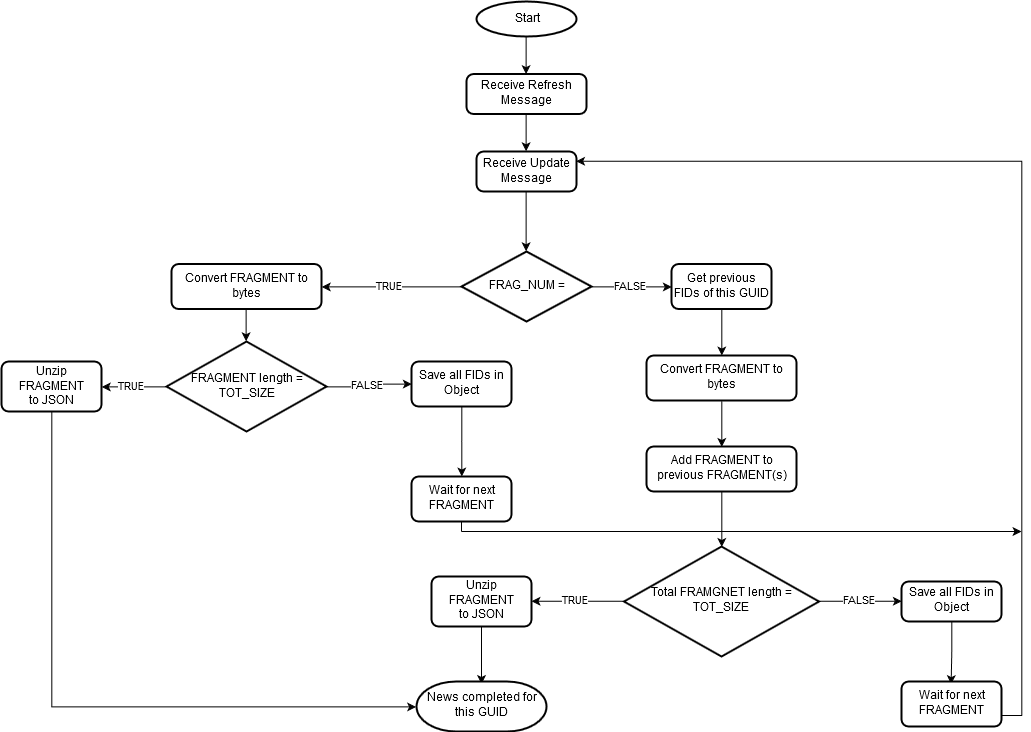

The diagram above was exported from draw.io. Its source (the exported page's mxGraphModel, read from the mxfile embedded in the PNG):
<mxGraphModel dx="1209" dy="816" grid="1" gridSize="10" guides="1" tooltips="1" connect="1" arrows="1" fold="1" page="1" pageScale="1" pageWidth="1100" pageHeight="850" math="0" shadow="0">
  <root>
    <mxCell id="0" />
    <mxCell id="1" parent="0" />
    <mxCell id="M6vfc-VT-8unHNkC699c-16" style="edgeStyle=orthogonalEdgeStyle;rounded=0;orthogonalLoop=1;jettySize=auto;html=1;exitX=0.5;exitY=1;exitDx=0;exitDy=0;exitPerimeter=0;entryX=0.5;entryY=0;entryDx=0;entryDy=0;" edge="1" parent="1" source="hQr30h6nnwTKkEByXFFi-4" target="M6vfc-VT-8unHNkC699c-14">
      <mxGeometry relative="1" as="geometry" />
    </mxCell>
    <mxCell id="hQr30h6nnwTKkEByXFFi-4" value="Start" style="strokeWidth=2;html=1;shape=mxgraph.flowchart.start_1;whiteSpace=wrap;" parent="1" vertex="1">
      <mxGeometry x="520" y="50" width="100" height="35" as="geometry" />
    </mxCell>
    <mxCell id="M6vfc-VT-8unHNkC699c-7" style="edgeStyle=orthogonalEdgeStyle;rounded=0;orthogonalLoop=1;jettySize=auto;html=1;exitX=0.5;exitY=1;exitDx=0;exitDy=0;entryX=0.5;entryY=0;entryDx=0;entryDy=0;entryPerimeter=0;" edge="1" parent="1" source="hQr30h6nnwTKkEByXFFi-5" target="hQr30h6nnwTKkEByXFFi-7">
      <mxGeometry relative="1" as="geometry" />
    </mxCell>
    <mxCell id="hQr30h6nnwTKkEByXFFi-5" value="Receive Update Message" style="rounded=1;whiteSpace=wrap;html=1;absoluteArcSize=1;arcSize=14;strokeWidth=2;" parent="1" vertex="1">
      <mxGeometry x="520" y="200" width="100" height="40" as="geometry" />
    </mxCell>
    <mxCell id="hQr30h6nnwTKkEByXFFi-12" value="TRUE" style="edgeStyle=orthogonalEdgeStyle;rounded=0;orthogonalLoop=1;jettySize=auto;html=1;exitX=0;exitY=0.5;exitDx=0;exitDy=0;exitPerimeter=0;entryX=1;entryY=0.5;entryDx=0;entryDy=0;" parent="1" source="hQr30h6nnwTKkEByXFFi-7" target="hQr30h6nnwTKkEByXFFi-8" edge="1">
      <mxGeometry relative="1" as="geometry" />
    </mxCell>
    <mxCell id="hQr30h6nnwTKkEByXFFi-30" value="FALSE" style="edgeStyle=orthogonalEdgeStyle;rounded=0;orthogonalLoop=1;jettySize=auto;html=1;exitX=1;exitY=0.5;exitDx=0;exitDy=0;exitPerimeter=0;entryX=0;entryY=0.5;entryDx=0;entryDy=0;" parent="1" source="hQr30h6nnwTKkEByXFFi-7" target="hQr30h6nnwTKkEByXFFi-22" edge="1">
      <mxGeometry relative="1" as="geometry" />
    </mxCell>
    <mxCell id="hQr30h6nnwTKkEByXFFi-7" value="FRAG_NUM = 1" style="strokeWidth=2;html=1;shape=mxgraph.flowchart.decision;whiteSpace=wrap;" parent="1" vertex="1">
      <mxGeometry x="505" y="300" width="130" height="70" as="geometry" />
    </mxCell>
    <mxCell id="hQr30h6nnwTKkEByXFFi-15" style="edgeStyle=orthogonalEdgeStyle;rounded=0;orthogonalLoop=1;jettySize=auto;html=1;exitX=0.5;exitY=1;exitDx=0;exitDy=0;entryX=0.5;entryY=0;entryDx=0;entryDy=0;entryPerimeter=0;" parent="1" source="hQr30h6nnwTKkEByXFFi-8" target="hQr30h6nnwTKkEByXFFi-9" edge="1">
      <mxGeometry relative="1" as="geometry" />
    </mxCell>
    <mxCell id="hQr30h6nnwTKkEByXFFi-8" value="Convert FRAGMENT to bytes" style="rounded=1;whiteSpace=wrap;html=1;absoluteArcSize=1;arcSize=14;strokeWidth=2;" parent="1" vertex="1">
      <mxGeometry x="215" y="312.5" width="150" height="45" as="geometry" />
    </mxCell>
    <mxCell id="hQr30h6nnwTKkEByXFFi-14" value="TRUE" style="edgeStyle=orthogonalEdgeStyle;rounded=0;orthogonalLoop=1;jettySize=auto;html=1;entryX=1;entryY=0.5;entryDx=0;entryDy=0;" parent="1" source="hQr30h6nnwTKkEByXFFi-9" target="hQr30h6nnwTKkEByXFFi-10" edge="1">
      <mxGeometry relative="1" as="geometry" />
    </mxCell>
    <mxCell id="hQr30h6nnwTKkEByXFFi-17" value="FALSE" style="edgeStyle=orthogonalEdgeStyle;rounded=0;orthogonalLoop=1;jettySize=auto;html=1;exitX=1;exitY=0.5;exitDx=0;exitDy=0;exitPerimeter=0;entryX=0;entryY=0.5;entryDx=0;entryDy=0;" parent="1" source="hQr30h6nnwTKkEByXFFi-9" target="hQr30h6nnwTKkEByXFFi-16" edge="1">
      <mxGeometry relative="1" as="geometry" />
    </mxCell>
    <mxCell id="hQr30h6nnwTKkEByXFFi-9" value="FRAGMENT length = TOT_SIZE" style="strokeWidth=2;html=1;shape=mxgraph.flowchart.decision;whiteSpace=wrap;" parent="1" vertex="1">
      <mxGeometry x="210" y="390" width="160" height="90" as="geometry" />
    </mxCell>
    <mxCell id="M6vfc-VT-8unHNkC699c-10" style="edgeStyle=orthogonalEdgeStyle;rounded=0;orthogonalLoop=1;jettySize=auto;html=1;exitX=0.5;exitY=1;exitDx=0;exitDy=0;entryX=0;entryY=0.5;entryDx=0;entryDy=0;entryPerimeter=0;" edge="1" parent="1" source="hQr30h6nnwTKkEByXFFi-10" target="hQr30h6nnwTKkEByXFFi-45">
      <mxGeometry relative="1" as="geometry" />
    </mxCell>
    <mxCell id="hQr30h6nnwTKkEByXFFi-10" value="&lt;div&gt;Unzip FRAGMENT&lt;/div&gt;&lt;div&gt;to JSON&lt;br&gt;&lt;/div&gt;" style="rounded=1;whiteSpace=wrap;html=1;absoluteArcSize=1;arcSize=14;strokeWidth=2;" parent="1" vertex="1">
      <mxGeometry x="45" y="410" width="100" height="50" as="geometry" />
    </mxCell>
    <mxCell id="hQr30h6nnwTKkEByXFFi-20" style="edgeStyle=orthogonalEdgeStyle;rounded=0;orthogonalLoop=1;jettySize=auto;html=1;exitX=0.5;exitY=1;exitDx=0;exitDy=0;" parent="1" source="hQr30h6nnwTKkEByXFFi-16" target="hQr30h6nnwTKkEByXFFi-19" edge="1">
      <mxGeometry relative="1" as="geometry" />
    </mxCell>
    <mxCell id="hQr30h6nnwTKkEByXFFi-16" value="Save all FIDs in Object" style="rounded=1;whiteSpace=wrap;html=1;absoluteArcSize=1;arcSize=14;strokeWidth=2;" parent="1" vertex="1">
      <mxGeometry x="455" y="410" width="100" height="45" as="geometry" />
    </mxCell>
    <mxCell id="hQr30h6nnwTKkEByXFFi-19" value="Wait for next FRAGMENT" style="rounded=1;whiteSpace=wrap;html=1;absoluteArcSize=1;arcSize=14;strokeWidth=2;" parent="1" vertex="1">
      <mxGeometry x="455" y="525" width="100" height="45" as="geometry" />
    </mxCell>
    <mxCell id="hQr30h6nnwTKkEByXFFi-31" style="edgeStyle=orthogonalEdgeStyle;rounded=0;orthogonalLoop=1;jettySize=auto;html=1;exitX=0.5;exitY=1;exitDx=0;exitDy=0;entryX=0.5;entryY=0;entryDx=0;entryDy=0;" parent="1" source="hQr30h6nnwTKkEByXFFi-22" target="hQr30h6nnwTKkEByXFFi-24" edge="1">
      <mxGeometry relative="1" as="geometry">
        <mxPoint x="745" y="390" as="targetPoint" />
      </mxGeometry>
    </mxCell>
    <mxCell id="hQr30h6nnwTKkEByXFFi-22" value="Get previous FIDs of this GUID" style="rounded=1;whiteSpace=wrap;html=1;absoluteArcSize=1;arcSize=14;strokeWidth=2;" parent="1" vertex="1">
      <mxGeometry x="715" y="312.5" width="100" height="45" as="geometry" />
    </mxCell>
    <mxCell id="hQr30h6nnwTKkEByXFFi-32" style="edgeStyle=orthogonalEdgeStyle;rounded=0;orthogonalLoop=1;jettySize=auto;html=1;exitX=0.5;exitY=1;exitDx=0;exitDy=0;entryX=0.5;entryY=0;entryDx=0;entryDy=0;" parent="1" source="hQr30h6nnwTKkEByXFFi-24" target="hQr30h6nnwTKkEByXFFi-25" edge="1">
      <mxGeometry relative="1" as="geometry" />
    </mxCell>
    <mxCell id="hQr30h6nnwTKkEByXFFi-24" value="Convert FRAGMENT to bytes" style="rounded=1;whiteSpace=wrap;html=1;absoluteArcSize=1;arcSize=14;strokeWidth=2;" parent="1" vertex="1">
      <mxGeometry x="690" y="404" width="150" height="45" as="geometry" />
    </mxCell>
    <mxCell id="hQr30h6nnwTKkEByXFFi-33" style="edgeStyle=orthogonalEdgeStyle;rounded=0;orthogonalLoop=1;jettySize=auto;html=1;exitX=0.5;exitY=1;exitDx=0;exitDy=0;entryX=0.5;entryY=0;entryDx=0;entryDy=0;entryPerimeter=0;" parent="1" source="hQr30h6nnwTKkEByXFFi-25" target="hQr30h6nnwTKkEByXFFi-26" edge="1">
      <mxGeometry relative="1" as="geometry" />
    </mxCell>
    <mxCell id="hQr30h6nnwTKkEByXFFi-25" value="Add FRAGMENT to previous FRAGMENT(s)" style="rounded=1;whiteSpace=wrap;html=1;absoluteArcSize=1;arcSize=14;strokeWidth=2;" parent="1" vertex="1">
      <mxGeometry x="690" y="495" width="150" height="45" as="geometry" />
    </mxCell>
    <mxCell id="hQr30h6nnwTKkEByXFFi-34" value="TRUE" style="edgeStyle=orthogonalEdgeStyle;rounded=0;orthogonalLoop=1;jettySize=auto;html=1;exitX=0;exitY=0.5;exitDx=0;exitDy=0;exitPerimeter=0;" parent="1" source="hQr30h6nnwTKkEByXFFi-26" target="hQr30h6nnwTKkEByXFFi-27" edge="1">
      <mxGeometry relative="1" as="geometry" />
    </mxCell>
    <mxCell id="hQr30h6nnwTKkEByXFFi-52" value="FALSE" style="edgeStyle=orthogonalEdgeStyle;rounded=0;orthogonalLoop=1;jettySize=auto;html=1;exitX=1;exitY=0.5;exitDx=0;exitDy=0;exitPerimeter=0;entryX=0;entryY=0.5;entryDx=0;entryDy=0;" parent="1" source="hQr30h6nnwTKkEByXFFi-26" target="hQr30h6nnwTKkEByXFFi-50" edge="1">
      <mxGeometry relative="1" as="geometry" />
    </mxCell>
    <mxCell id="hQr30h6nnwTKkEByXFFi-26" value="Total FRAMGNET length = TOT_SIZE" style="strokeWidth=2;html=1;shape=mxgraph.flowchart.decision;whiteSpace=wrap;" parent="1" vertex="1">
      <mxGeometry x="667.5" y="595" width="195" height="110" as="geometry" />
    </mxCell>
    <mxCell id="hQr30h6nnwTKkEByXFFi-47" style="edgeStyle=orthogonalEdgeStyle;rounded=0;orthogonalLoop=1;jettySize=auto;html=1;" parent="1" source="hQr30h6nnwTKkEByXFFi-27" edge="1">
      <mxGeometry relative="1" as="geometry">
        <mxPoint x="525" y="732.5" as="targetPoint" />
      </mxGeometry>
    </mxCell>
    <mxCell id="hQr30h6nnwTKkEByXFFi-27" value="&lt;div&gt;Unzip FRAGMENT&lt;/div&gt;&lt;div&gt;to JSON&lt;br&gt;&lt;/div&gt;" style="rounded=1;whiteSpace=wrap;html=1;absoluteArcSize=1;arcSize=14;strokeWidth=2;" parent="1" vertex="1">
      <mxGeometry x="475" y="625" width="100" height="50" as="geometry" />
    </mxCell>
    <mxCell id="hQr30h6nnwTKkEByXFFi-36" style="edgeStyle=orthogonalEdgeStyle;rounded=0;orthogonalLoop=1;jettySize=auto;html=1;exitX=0.5;exitY=1;exitDx=0;exitDy=0;entryX=0.5;entryY=0;entryDx=0;entryDy=0;" parent="1" source="hQr30h6nnwTKkEByXFFi-50" edge="1">
      <mxGeometry relative="1" as="geometry">
        <mxPoint x="955" y="670" as="sourcePoint" />
        <mxPoint x="994.5714285714289" y="732.5714285714287" as="targetPoint" />
      </mxGeometry>
    </mxCell>
    <mxCell id="hQr30h6nnwTKkEByXFFi-45" value="News completed for this GUID" style="strokeWidth=2;html=1;shape=mxgraph.flowchart.terminator;whiteSpace=wrap;" parent="1" vertex="1">
      <mxGeometry x="460" y="730" width="130" height="50" as="geometry" />
    </mxCell>
    <mxCell id="hQr30h6nnwTKkEByXFFi-50" value="Save all FIDs in Object" style="rounded=1;whiteSpace=wrap;html=1;absoluteArcSize=1;arcSize=14;strokeWidth=2;" parent="1" vertex="1">
      <mxGeometry x="945" y="630" width="100" height="40" as="geometry" />
    </mxCell>
    <mxCell id="M6vfc-VT-8unHNkC699c-6" style="edgeStyle=orthogonalEdgeStyle;rounded=0;orthogonalLoop=1;jettySize=auto;html=1;exitX=1;exitY=0.75;exitDx=0;exitDy=0;entryX=1;entryY=0.25;entryDx=0;entryDy=0;" edge="1" parent="1" source="M6vfc-VT-8unHNkC699c-5" target="hQr30h6nnwTKkEByXFFi-5">
      <mxGeometry relative="1" as="geometry">
        <mxPoint x="630" y="220" as="targetPoint" />
      </mxGeometry>
    </mxCell>
    <mxCell id="M6vfc-VT-8unHNkC699c-5" value="Wait for next FRAGMENT" style="rounded=1;whiteSpace=wrap;html=1;absoluteArcSize=1;arcSize=14;strokeWidth=2;" vertex="1" parent="1">
      <mxGeometry x="945" y="730" width="100" height="45" as="geometry" />
    </mxCell>
    <mxCell id="M6vfc-VT-8unHNkC699c-12" value="" style="endArrow=classic;html=1;" edge="1" parent="1">
      <mxGeometry width="50" height="50" relative="1" as="geometry">
        <mxPoint x="505" y="580" as="sourcePoint" />
        <mxPoint x="1065" y="580" as="targetPoint" />
      </mxGeometry>
    </mxCell>
    <mxCell id="M6vfc-VT-8unHNkC699c-13" value="" style="endArrow=none;html=1;entryX=0.5;entryY=1;entryDx=0;entryDy=0;" edge="1" parent="1" target="hQr30h6nnwTKkEByXFFi-19">
      <mxGeometry width="50" height="50" relative="1" as="geometry">
        <mxPoint x="505" y="580" as="sourcePoint" />
        <mxPoint x="115" y="800" as="targetPoint" />
      </mxGeometry>
    </mxCell>
    <mxCell id="M6vfc-VT-8unHNkC699c-17" style="edgeStyle=orthogonalEdgeStyle;rounded=0;orthogonalLoop=1;jettySize=auto;html=1;exitX=0.5;exitY=1;exitDx=0;exitDy=0;entryX=0.5;entryY=0;entryDx=0;entryDy=0;" edge="1" parent="1" source="M6vfc-VT-8unHNkC699c-14" target="hQr30h6nnwTKkEByXFFi-5">
      <mxGeometry relative="1" as="geometry" />
    </mxCell>
    <mxCell id="M6vfc-VT-8unHNkC699c-14" value="Receive Refresh Message" style="rounded=1;whiteSpace=wrap;html=1;absoluteArcSize=1;arcSize=14;strokeWidth=2;" vertex="1" parent="1">
      <mxGeometry x="510" y="122.5" width="120" height="40" as="geometry" />
    </mxCell>
  </root>
</mxGraphModel>